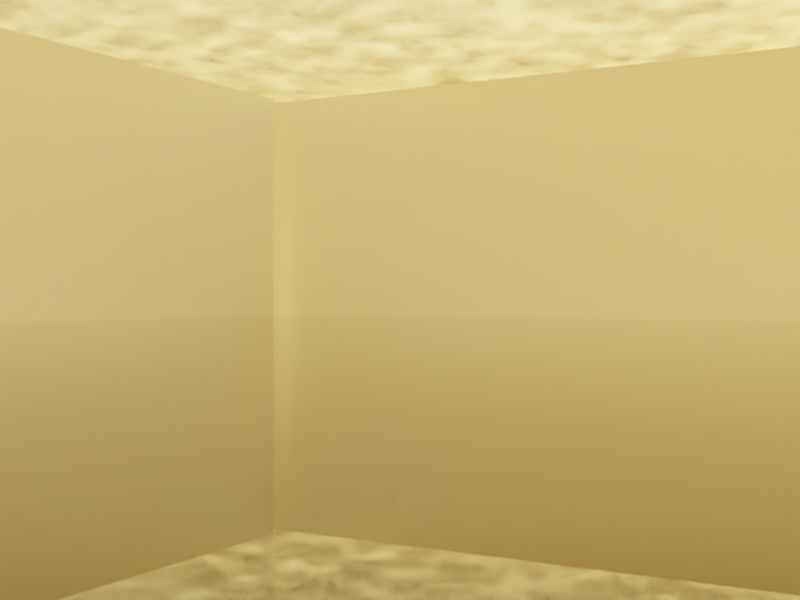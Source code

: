 # Source: Eternal_Ethereal_Collection_1.blend  (saved by Blender 3.6.13; exported with 4.5.12 LTS)
import bpy
from mathutils import Matrix  # noqa: F401  (used for matrix-valued properties, if any)

bpy.ops.wm.read_factory_settings(use_empty=True)
scene = bpy.context.scene
scene.name = 'Scene'

# ---- collections
col_common = bpy.data.collections.new('Common'); scene.collection.children.link(col_common)
col_modeling = bpy.data.collections.new('Modeling'); scene.collection.children.link(col_modeling)
col_reference = bpy.data.collections.new('Reference'); scene.collection.children.link(col_reference)
col_reference.hide_render = True
col_camlights = bpy.data.collections.new('Camlights'); scene.collection.children.link(col_camlights)
col_cameras = bpy.data.collections.new('Cameras'); col_camlights.children.link(col_cameras)
col_lights = bpy.data.collections.new('Lights'); col_camlights.children.link(col_lights)

# ---- materials (node trees are filled in below, after node groups)
mat_walta = bpy.data.materials.new('Walta')
mat_walta.alpha_threshold = 0.0
mat_walta.roughness = 0.5
mat_walta.line_color = (0.0, 0.0, 0.0, 1.0)
mat_clouds = bpy.data.materials.new('Clouds')

# ---- material node trees
mat_walta.use_nodes = True; mat_walta.node_tree.nodes.clear()
_N = mat_walta.node_tree.nodes; _L = mat_walta.node_tree.links
n0 = _N.new('ShaderNodeOutputMaterial'); n0.name = 'Material Output'; n0.location = (300, 300)
n1 = _N.new('ShaderNodeBsdfPrincipled'); n1.name = 'Principled BSDF'; n1.location = (10, 300)
n1.distribution = 'GGX'
n1.subsurface_method = 'RANDOM_WALK_SKIN'
n1.inputs[2].default_value = 0.0
n1.inputs[3].default_value = 1.45
n1.inputs[18].default_value = 1.0
n1.inputs[27].default_value = (0.0, 0.0, 0.0, 1.0)
n1.inputs[28].default_value = 1.0
_L.new(n1.outputs[0], n0.inputs[0])
n0.is_active_output = True
mat_clouds.use_nodes = True; mat_clouds.node_tree.nodes.clear()
_N = mat_clouds.node_tree.nodes; _L = mat_clouds.node_tree.links
n0 = _N.new('ShaderNodeVolumePrincipled'); n0.name = 'Principled Volume'; n0.location = (254, 567)
n1 = _N.new('ShaderNodeTexNoise'); n1.name = 'Noise Texture'; n1.location = (-428, 235)
n1.inputs[2].default_value = 50.0
n1.inputs[8].default_value = 0.1
n2 = _N.new('ShaderNodeValToRGB'); n2.name = 'Color Ramp'; n2.location = (-160, 300)
while len(n2.color_ramp.elements) > 1: n2.color_ramp.elements.remove(n2.color_ramp.elements[-1])
n2.color_ramp.elements[0].position = 0.4545; n2.color_ramp.elements[0].color = (0.0, 0.0, 0.0, 1.0)
_e = n2.color_ramp.elements.new(1.0); _e.color = (1.0, 1.0, 1.0, 1.0)
n3 = _N.new('ShaderNodeOutputMaterial'); n3.name = 'Material Output'; n3.location = (580, 240)
_L.new(n1.outputs[0], n2.inputs[0])
_L.new(n2.outputs[0], n0.inputs[2])
_L.new(n0.outputs[0], n3.inputs[1])
n3.is_active_output = True

# ---- world
world_world = bpy.data.worlds.new('World'); scene.world = world_world
world_world.use_nodes = True; world_world.node_tree.nodes.clear()
_N = world_world.node_tree.nodes; _L = world_world.node_tree.links
n0 = _N.new('ShaderNodeOutputWorld'); n0.name = 'World Output'; n0.location = (680, 300)
n1 = _N.new('ShaderNodeTexSky'); n1.name = 'Sky Texture'; n1.location = (230, 357)
n1.sun_elevation = 0.5236
n1.sun_rotation = 0.4363
n1.air_density = 5.0
n2 = _N.new('ShaderNodeBackground'); n2.name = 'Background'; n2.location = (460, 337)
_L.new(n2.outputs[0], n0.inputs[0])
_L.new(n1.outputs[0], n2.inputs[0])
n0.is_active_output = True
world_world.color = (0.05088, 0.05088, 0.05088)
world_world.use_sun_shadow = False
world_world.sun_shadow_jitter_overblur = 0.0

# ---- cameras
cam_camera_001 = bpy.data.cameras.new('Camera.001')
cam_camera_001.clip_end = 1e+07
cam_camera_001.show_mist = True

# ---- meshes
me_plane = bpy.data.meshes.new('Plane')
me_plane.from_pydata([(-1.0, -1.0, 0.0), (1.5, -1.0, 0.0), (-1.0, 1.0, 0.0), (1.5, 1.0, 0.0)], [], [(0, 1, 3, 2)])
_uv = me_plane.uv_layers.new(name='UVMap')
_uv.uv.foreach_set('vector', [0.0, 0.0, 1.0, 0.0, 1.0, 1.0, 0.0, 1.0])
me_plane.update()
me_plane_002 = bpy.data.meshes.new('Plane.002')
me_plane_002.from_pydata([(-1.0, -1.3, 0.0), (1.0, -1.3, 0.0), (-1.0, 3.0, 0.0), (1.0, 3.0, 0.0)], [], [(0, 1, 3, 2)])
_uv = me_plane_002.uv_layers.new(name='UVMap')
_uv.uv.foreach_set('vector', [0.0, 0.0, 1.0, 0.0, 1.0, 1.0, 0.0, 1.0])
me_plane_002.materials.append(mat_walta)
me_plane_002.update()
me_plane_003 = bpy.data.meshes.new('Plane.003')
me_plane_003.from_pydata([(-1.0, -1.0, 0.0), (1.0, -1.0, 0.0), (-1.0, 1.0, 0.0), (1.0, 1.0, 0.0)], [], [(0, 1, 3, 2)])
_uv = me_plane_003.uv_layers.new(name='UVMap')
_uv.uv.foreach_set('vector', [0.0, 0.0, 1.0, 0.0, 1.0, 1.0, 0.0, 1.0])
me_plane_003.update()
me_plane_006 = bpy.data.meshes.new('Plane.006')
me_plane_006.from_pydata([(-1.585e+04, 2.635e+04, 4232.0), (1.585e+04, 2.635e+04, 4232.0), (-1.585e+04, -1.725e+04, 4216.0), (1.585e+04, -1.725e+04, 4216.0), (-1.585e+04, -1.725e+04, 3982.0), (-1.585e+04, 2.635e+04, 3999.0), (1.585e+04, 2.635e+04, 3999.0), (1.585e+04, -1.725e+04, 3982.0), (-1.585e+04, -1.361e+04, 4217.0), (-1.585e+04, -9981.0, 4218.0), (-1.585e+04, -6347.0, 4220.0), (-1.585e+04, -2714.0, 4221.0), (-1.585e+04, 919.4, 4223.0), (-1.585e+04, 4553.0, 4224.0), (-1.585e+04, 8186.0, 4225.0), (-1.585e+04, 1.182e+04, 4227.0), (-1.585e+04, 1.545e+04, 4228.0), (-1.585e+04, 1.909e+04, 4229.0), (-1.585e+04, 2.272e+04, 4231.0), (1.585e+04, 2.272e+04, 4231.0), (1.585e+04, 1.909e+04, 4229.0), (1.585e+04, 1.545e+04, 4228.0), (1.585e+04, 1.182e+04, 4227.0), (1.585e+04, 8186.0, 4225.0), (1.585e+04, 4553.0, 4224.0), (1.585e+04, 919.4, 4223.0), (1.585e+04, -2714.0, 4221.0), (1.585e+04, -6347.0, 4220.0), (1.585e+04, -9981.0, 4218.0), (1.585e+04, -1.361e+04, 4217.0), (-1.585e+04, -1.361e+04, 3984.0), (-1.585e+04, -9981.0, 3985.0), (-1.585e+04, -6347.0, 3986.0), (-1.585e+04, -2714.0, 3988.0), (-1.585e+04, 919.4, 3989.0), (-1.585e+04, 4553.0, 3991.0), (-1.585e+04, 8186.0, 3992.0), (-1.585e+04, 1.182e+04, 3993.0), (-1.585e+04, 1.545e+04, 3995.0), (-1.585e+04, 1.909e+04, 3996.0), (-1.585e+04, 2.272e+04, 3998.0), (1.585e+04, 2.272e+04, 3998.0), (1.585e+04, 1.909e+04, 3996.0), (1.585e+04, 1.545e+04, 3995.0), (1.585e+04, 1.182e+04, 3993.0), (1.585e+04, 8186.0, 3992.0), (1.585e+04, 4553.0, 3991.0), (1.585e+04, 919.4, 3989.0), (1.585e+04, -2714.0, 3988.0), (1.585e+04, -6347.0, 3986.0), (1.585e+04, -9981.0, 3985.0), (1.585e+04, -1.361e+04, 3984.0)], [], [(8, 2, 3, 29), (30, 51, 7, 4), (0, 1, 6, 5), (29, 3, 7, 51), (18, 0, 5, 40), (3, 2, 4, 7), (2, 8, 30, 4), (8, 9, 31, 30), (9, 10, 32, 31), (10, 11, 33, 32), (11, 12, 34, 33), (12, 13, 35, 34), (13, 14, 36, 35), (14, 15, 37, 36), (15, 16, 38, 37), (16, 17, 39, 38), (17, 18, 40, 39), (1, 19, 41, 6), (19, 20, 42, 41), (20, 21, 43, 42), (21, 22, 44, 43), (22, 23, 45, 44), (23, 24, 46, 45), (24, 25, 47, 46), (25, 26, 48, 47), (26, 27, 49, 48), (27, 28, 50, 49), (28, 29, 51, 50), (5, 6, 41, 40), (40, 41, 42, 39), (39, 42, 43, 38), (38, 43, 44, 37), (37, 44, 45, 36), (36, 45, 46, 35), (35, 46, 47, 34), (34, 47, 48, 33), (33, 48, 49, 32), (32, 49, 50, 31), (31, 50, 51, 30), (0, 18, 19, 1), (18, 17, 20, 19), (17, 16, 21, 20), (16, 15, 22, 21), (15, 14, 23, 22), (14, 13, 24, 23), (13, 12, 25, 24), (12, 11, 26, 25), (11, 10, 27, 26), (10, 9, 28, 27), (9, 8, 29, 28)])
_uv = me_plane_006.uv_layers.new(name='UVMap')
_uv.uv.foreach_set('vector', [0.0, 0.9167, 0.0, 1.0, 1.0, 1.0, 1.0, 0.9167, 0.0, 0.9167, 1.0, 0.9167, 1.0, 1.0, 0.0, 1.0, 0.0, 0.0, 1.0, 0.0, 1.0, 0.0, 0.0, 0.0, 1.0, 0.9167, 1.0, 1.0, 1.0, 1.0, 1.0, 0.9167, 0.0, 0.08333, 0.0, 0.0, 0.0, 0.0, 0.0, 0.08333, 1.0, 1.0, 0.0, 1.0, 0.0, 1.0, 1.0, 1.0, 0.0, 1.0, 0.0, 0.9167, 0.0, 0.9167, 0.0, 1.0, 0.0, 0.9167, 0.0, 0.8333, 0.0, 0.8333, 0.0, 0.9167, 0.0, 0.8333, 0.0, 0.75, 0.0, 0.75, 0.0, 0.8333, 0.0, 0.75, 0.0, 0.6667, 0.0, 0.6667, 0.0, 0.75, 0.0, 0.6667, 0.0, 0.5833, 0.0, 0.5833, 0.0, 0.6667, 0.0, 0.5833, 0.0, 0.5, 0.0, 0.5, 0.0, 0.5833, 0.0, 0.5, 0.0, 0.4167, 0.0, 0.4167, 0.0, 0.5, 0.0, 0.4167, 0.0, 0.3333, 0.0, 0.3333, 0.0, 0.4167, 0.0, 0.3333, 0.0, 0.25, 0.0, 0.25, 0.0, 0.3333, 0.0, 0.25, 0.0, 0.1667, 0.0, 0.1667, 0.0, 0.25, 0.0, 0.1667, 0.0, 0.08333, 0.0, 0.08333, 0.0, 0.1667, 1.0, 0.0, 1.0, 0.08333, 1.0, 0.08333, 1.0, 0.0, 1.0, 0.08333, 1.0, 0.1667, 1.0, 0.1667, 1.0, 0.08333, 1.0, 0.1667, 1.0, 0.25, 1.0, 0.25, 1.0, 0.1667, 1.0, 0.25, 1.0, 0.3333, 1.0, 0.3333, 1.0, 0.25, 1.0, 0.3333, 1.0, 0.4167, 1.0, 0.4167, 1.0, 0.3333, 1.0, 0.4167, 1.0, 0.5, 1.0, 0.5, 1.0, 0.4167, 1.0, 0.5, 1.0, 0.5833, 1.0, 0.5833, 1.0, 0.5, 1.0, 0.5833, 1.0, 0.6667, 1.0, 0.6667, 1.0, 0.5833, 1.0, 0.6667, 1.0, 0.75, 1.0, 0.75, 1.0, 0.6667, 1.0, 0.75, 1.0, 0.8333, 1.0, 0.8333, 1.0, 0.75, 1.0, 0.8333, 1.0, 0.9167, 1.0, 0.9167, 1.0, 0.8333, 0.0, 0.0, 1.0, 0.0, 1.0, 0.08333, 0.0, 0.08333, 0.0, 0.08333, 1.0, 0.08333, 1.0, 0.1667, 0.0, 0.1667, 0.0, 0.1667, 1.0, 0.1667, 1.0, 0.25, 0.0, 0.25, 0.0, 0.25, 1.0, 0.25, 1.0, 0.3333, 0.0, 0.3333, 0.0, 0.3333, 1.0, 0.3333, 1.0, 0.4167, 0.0, 0.4167, 0.0, 0.4167, 1.0, 0.4167, 1.0, 0.5, 0.0, 0.5, 0.0, 0.5, 1.0, 0.5, 1.0, 0.5833, 0.0, 0.5833, 0.0, 0.5833, 1.0, 0.5833, 1.0, 0.6667, 0.0, 0.6667, 0.0, 0.6667, 1.0, 0.6667, 1.0, 0.75, 0.0, 0.75, 0.0, 0.75, 1.0, 0.75, 1.0, 0.8333, 0.0, 0.8333, 0.0, 0.8333, 1.0, 0.8333, 1.0, 0.9167, 0.0, 0.9167, 0.0, 0.0, 0.0, 0.08333, 1.0, 0.08333, 1.0, 0.0, 0.0, 0.08333, 0.0, 0.1667, 1.0, 0.1667, 1.0, 0.08333, 0.0, 0.1667, 0.0, 0.25, 1.0, 0.25, 1.0, 0.1667, 0.0, 0.25, 0.0, 0.3333, 1.0, 0.3333, 1.0, 0.25, 0.0, 0.3333, 0.0, 0.4167, 1.0, 0.4167, 1.0, 0.3333, 0.0, 0.4167, 0.0, 0.5, 1.0, 0.5, 1.0, 0.4167, 0.0, 0.5, 0.0, 0.5833, 1.0, 0.5833, 1.0, 0.5, 0.0, 0.5833, 0.0, 0.6667, 1.0, 0.6667, 1.0, 0.5833, 0.0, 0.6667, 0.0, 0.75, 1.0, 0.75, 1.0, 0.6667, 0.0, 0.75, 0.0, 0.8333, 1.0, 0.8333, 1.0, 0.75, 0.0, 0.8333, 0.0, 0.9167, 1.0, 0.9167, 1.0, 0.8333])
me_plane_006.materials.append(mat_clouds)
me_plane_006.update()
me_cube_001 = bpy.data.meshes.new('Cube.001')
me_cube_001.from_pydata([(-1.0, -1.0, -1.0), (-1.0, -1.0, 1.0), (-1.0, 1.0, -1.0), (-1.0, 1.0, 1.0), (1.0, -1.0, -1.0), (1.0, -1.0, 1.0), (1.0, 1.0, -1.0), (1.0, 1.0, 1.0)], [], [(0, 1, 3, 2), (2, 3, 7, 6), (6, 7, 5, 4), (4, 5, 1, 0), (2, 6, 4, 0), (7, 3, 1, 5)])
_uv = me_cube_001.uv_layers.new(name='UVMap')
_uv.uv.foreach_set('vector', [0.375, 0.0, 0.625, 0.0, 0.625, 0.25, 0.375, 0.25, 0.375, 0.25, 0.625, 0.25, 0.625, 0.5, 0.375, 0.5, 0.375, 0.5, 0.625, 0.5, 0.625, 0.75, 0.375, 0.75, 0.375, 0.75, 0.625, 0.75, 0.625, 1.0, 0.375, 1.0, 0.125, 0.5, 0.375, 0.5, 0.375, 0.75, 0.125, 0.75, 0.625, 0.5, 0.875, 0.5, 0.875, 0.75, 0.625, 0.75])
me_cube_001.update()

# ---- objects
ob_plane = bpy.data.objects.new('Plane', me_plane)
ob_walta = bpy.data.objects.new('Walta', me_plane_002)
ob_plane_002 = bpy.data.objects.new('Plane.002', me_plane_003)
ob_clouds = bpy.data.objects.new('Clouds', me_plane_006)
ob_empty = bpy.data.objects.new('Empty', None)
ob_human_ref = bpy.data.objects.new('Human ref', me_cube_001)
ob_camera = bpy.data.objects.new('Camera', cam_camera_001)

# ---- transforms, parenting, visibility, modifiers, constraints
ob_plane.location = (83.68, 850.0, 100.0)
ob_plane.rotation_euler = (1.571, -0.0, -0.5214)
ob_plane.scale = (249.9, 100.0, 250.0)
ob_walta.location = (0.0, 250.0, 0.0)
ob_walta.scale = (500.0, 250.0, 1.0)
ob_plane_002.location = (-246.3, 730.0, 100.0)
ob_plane_002.rotation_euler = (1.571, -0.0, 1.049)
ob_plane_002.scale = (249.9, 100.0, 250.0)
ob_clouds.location = (0.0, 0.0, 0.0)
ob_empty.location = (-5.34, 0.0, 15.44)
ob_empty.rotation_euler = (1.571, -0.0, -0.0)
ob_empty.scale = (11.54, 11.54, 11.54)
ob_empty.empty_display_type = 'IMAGE'
ob_empty.empty_display_size = 5.0
ob_empty.color = (1.0, 1.0, 1.0, 0.1)
ob_human_ref.location = (0.0, 2.895e-07, 1.0)
ob_human_ref.scale = (0.485, 0.485, 1.0)
ob_camera.location = (-5.0, -75.0, 15.0)
ob_camera.rotation_euler = (1.571, -0.0, -0.0)

# ---- collection membership
col_modeling.objects.link(ob_plane)
col_modeling.objects.link(ob_walta)
col_modeling.objects.link(ob_plane_002)
col_modeling.objects.link(ob_clouds)
col_reference.objects.link(ob_empty)
col_reference.objects.link(ob_human_ref)
col_cameras.objects.link(ob_camera)

# ---- scene / render settings (as saved in the file)
scene.camera = ob_camera
scene.frame_start = 1; scene.frame_end = 250; scene.frame_set(2)
scene.render.engine = 'CYCLES'
scene.render.resolution_x = 2048
scene.render.resolution_y = 1536
scene.cycles.sampling_pattern = 'TABULATED_SOBOL'
scene.cycles.adaptive_threshold = 1.0
scene.view_settings.view_transform = 'Filmic'
bpy.context.view_layer.update()

